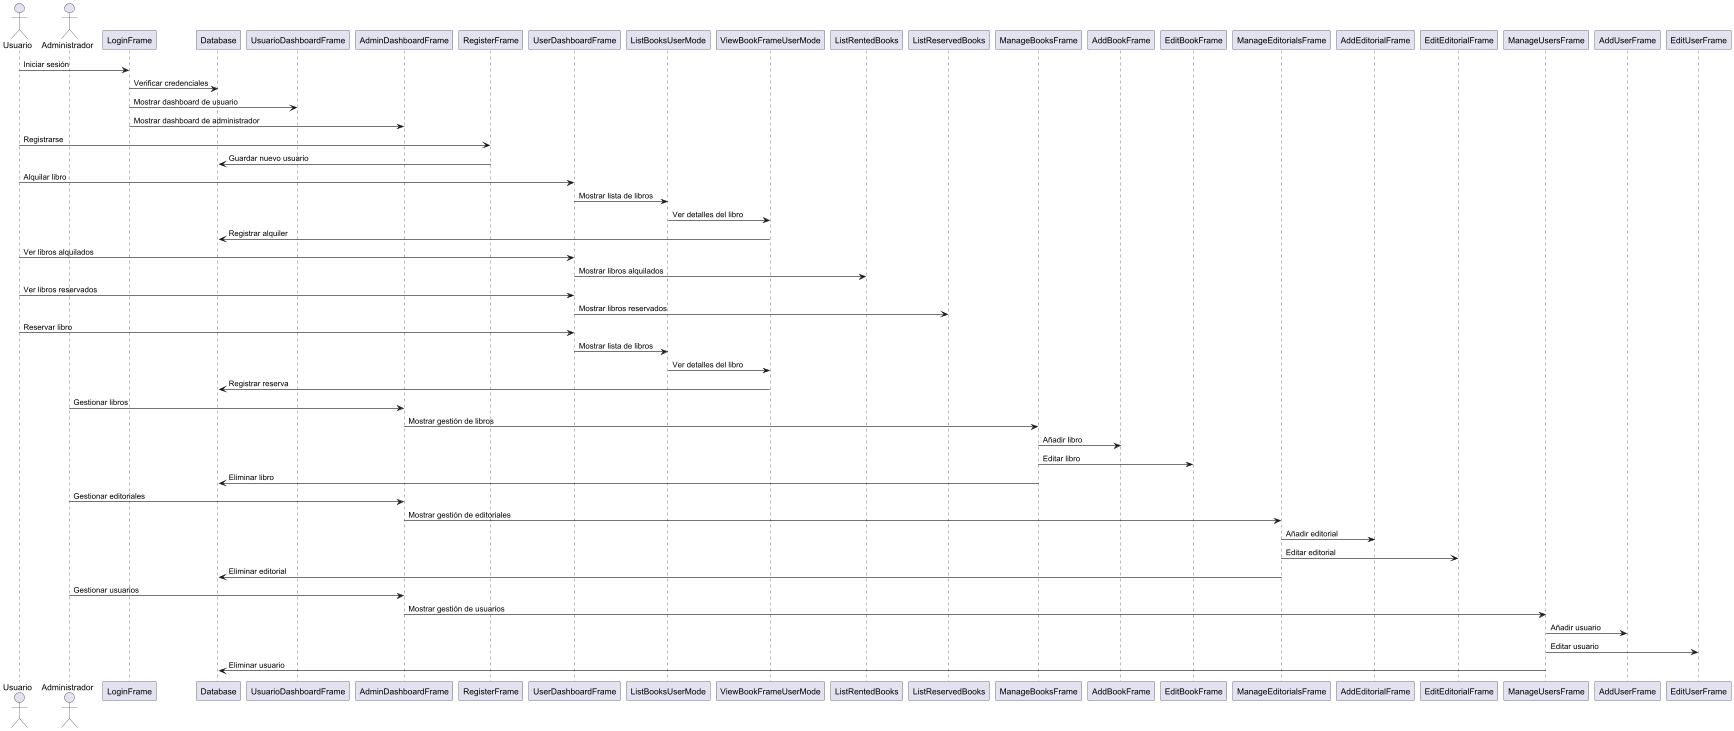

The diagram above was rendered by PlantUML. Its source (embedded in the PNG):
@startuml

actor Usuario
actor Administrador

Usuario -> LoginFrame : Iniciar sesión
LoginFrame -> Database : Verificar credenciales
LoginFrame -> UsuarioDashboardFrame : Mostrar dashboard de usuario
LoginFrame -> AdminDashboardFrame : Mostrar dashboard de administrador

Usuario -> RegisterFrame : Registrarse
RegisterFrame -> Database : Guardar nuevo usuario

Usuario -> UserDashboardFrame : Alquilar libro
UserDashboardFrame -> ListBooksUserMode : Mostrar lista de libros
ListBooksUserMode -> ViewBookFrameUserMode : Ver detalles del libro
ViewBookFrameUserMode -> Database : Registrar alquiler

Usuario -> UserDashboardFrame : Ver libros alquilados
UserDashboardFrame -> ListRentedBooks : Mostrar libros alquilados

Usuario -> UserDashboardFrame : Ver libros reservados
UserDashboardFrame -> ListReservedBooks : Mostrar libros reservados

Usuario -> UserDashboardFrame : Reservar libro
UserDashboardFrame -> ListBooksUserMode : Mostrar lista de libros
ListBooksUserMode -> ViewBookFrameUserMode : Ver detalles del libro
ViewBookFrameUserMode -> Database : Registrar reserva

Administrador -> AdminDashboardFrame : Gestionar libros
AdminDashboardFrame -> ManageBooksFrame : Mostrar gestión de libros
ManageBooksFrame -> AddBookFrame : Añadir libro
ManageBooksFrame -> EditBookFrame : Editar libro
ManageBooksFrame -> Database : Eliminar libro

Administrador -> AdminDashboardFrame : Gestionar editoriales
AdminDashboardFrame -> ManageEditorialsFrame : Mostrar gestión de editoriales
ManageEditorialsFrame -> AddEditorialFrame : Añadir editorial
ManageEditorialsFrame -> EditEditorialFrame : Editar editorial
ManageEditorialsFrame -> Database : Eliminar editorial

Administrador -> AdminDashboardFrame : Gestionar usuarios
AdminDashboardFrame -> ManageUsersFrame : Mostrar gestión de usuarios
ManageUsersFrame -> AddUserFrame : Añadir usuario
ManageUsersFrame -> EditUserFrame : Editar usuario
ManageUsersFrame -> Database : Eliminar usuario

@enduml